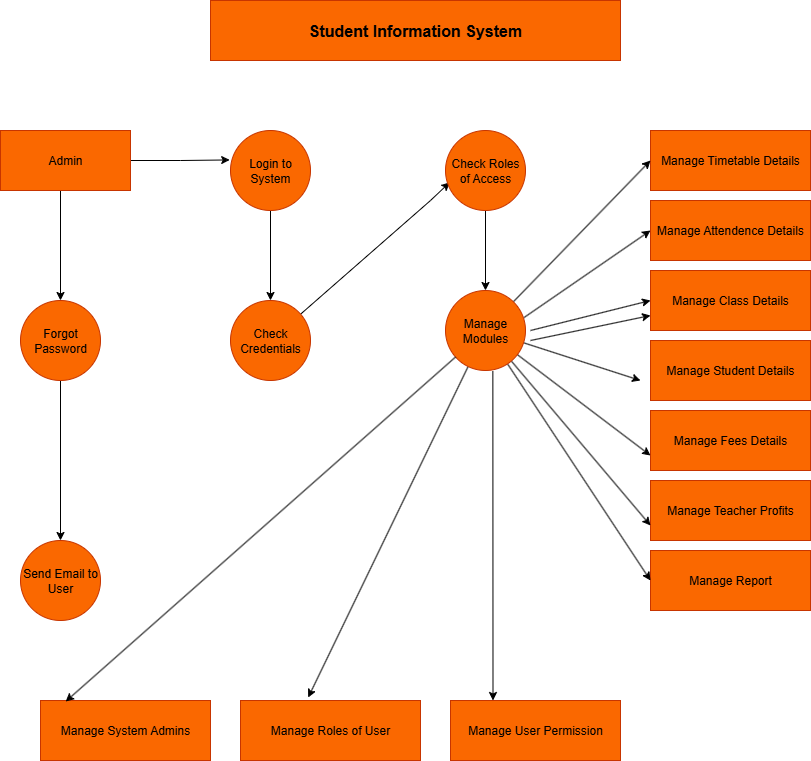

The diagram above was exported from draw.io. Its source (the exported page's mxGraphModel, read from the mxfile embedded in the PNG):
<mxGraphModel dx="1389" dy="749" grid="1" gridSize="10" guides="1" tooltips="1" connect="1" arrows="1" fold="1" page="1" pageScale="1" pageWidth="850" pageHeight="1100" background="light-dark(#FFFFFF,#FFFFFF)" math="0" shadow="0">
  <root>
    <mxCell id="0" />
    <mxCell id="1" parent="0" />
    <mxCell id="E0wfI2aZnRkToSobv85h-1" value="&lt;b&gt;&lt;font style=&quot;font-size: 16px;&quot;&gt;Student Information System&lt;/font&gt;&lt;/b&gt;" style="rounded=0;whiteSpace=wrap;html=1;fillColor=#fa6800;fontColor=#000000;strokeColor=#C73500;" vertex="1" parent="1">
      <mxGeometry x="230" y="60" width="410" height="60" as="geometry" />
    </mxCell>
    <mxCell id="E0wfI2aZnRkToSobv85h-2" value="Manage Timetable Details" style="rounded=0;whiteSpace=wrap;html=1;fillColor=#fa6800;fontColor=#000000;strokeColor=#C73500;" vertex="1" parent="1">
      <mxGeometry x="670" y="190" width="160" height="60" as="geometry" />
    </mxCell>
    <mxCell id="E0wfI2aZnRkToSobv85h-3" value="Manage Attendence Details" style="rounded=0;whiteSpace=wrap;html=1;fillColor=#fa6800;fontColor=#000000;strokeColor=#C73500;" vertex="1" parent="1">
      <mxGeometry x="670" y="260" width="160" height="60" as="geometry" />
    </mxCell>
    <mxCell id="E0wfI2aZnRkToSobv85h-4" value="Manage Class Details" style="rounded=0;whiteSpace=wrap;html=1;fillColor=#fa6800;fontColor=#000000;strokeColor=#C73500;" vertex="1" parent="1">
      <mxGeometry x="670" y="330" width="160" height="60" as="geometry" />
    </mxCell>
    <mxCell id="E0wfI2aZnRkToSobv85h-26" value="" style="edgeStyle=orthogonalEdgeStyle;rounded=0;orthogonalLoop=1;jettySize=auto;html=1;exitX=0.446;exitY=0.943;exitDx=0;exitDy=0;exitPerimeter=0;strokeColor=light-dark(#000000,#000033);" edge="1" parent="1" source="E0wfI2aZnRkToSobv85h-5" target="E0wfI2aZnRkToSobv85h-13">
      <mxGeometry relative="1" as="geometry">
        <mxPoint x="85" y="240" as="sourcePoint" />
        <Array as="points">
          <mxPoint x="78" y="250" />
          <mxPoint x="80" y="250" />
        </Array>
      </mxGeometry>
    </mxCell>
    <mxCell id="E0wfI2aZnRkToSobv85h-28" value="" style="edgeStyle=orthogonalEdgeStyle;rounded=0;orthogonalLoop=1;jettySize=auto;html=1;entryX=-0.01;entryY=0.368;entryDx=0;entryDy=0;entryPerimeter=0;strokeColor=light-dark(#000000,#000033);" edge="1" parent="1" source="E0wfI2aZnRkToSobv85h-5" target="E0wfI2aZnRkToSobv85h-15">
      <mxGeometry relative="1" as="geometry" />
    </mxCell>
    <mxCell id="E0wfI2aZnRkToSobv85h-5" value="Admin" style="rounded=0;whiteSpace=wrap;html=1;fillColor=#fa6800;fontColor=#000000;strokeColor=#C73500;" vertex="1" parent="1">
      <mxGeometry x="20" y="190" width="130" height="60" as="geometry" />
    </mxCell>
    <mxCell id="E0wfI2aZnRkToSobv85h-6" value="Manage Student Details" style="rounded=0;whiteSpace=wrap;html=1;fillColor=#fa6800;fontColor=#000000;strokeColor=#C73500;" vertex="1" parent="1">
      <mxGeometry x="670" y="400" width="160" height="60" as="geometry" />
    </mxCell>
    <mxCell id="E0wfI2aZnRkToSobv85h-7" value="Manage Fees Details" style="rounded=0;whiteSpace=wrap;html=1;fillColor=#fa6800;fontColor=#000000;strokeColor=#C73500;" vertex="1" parent="1">
      <mxGeometry x="670" y="470" width="160" height="60" as="geometry" />
    </mxCell>
    <mxCell id="E0wfI2aZnRkToSobv85h-8" value="Manage Teacher Profits" style="rounded=0;whiteSpace=wrap;html=1;fillColor=#fa6800;fontColor=#000000;strokeColor=#C73500;" vertex="1" parent="1">
      <mxGeometry x="670" y="540" width="160" height="60" as="geometry" />
    </mxCell>
    <mxCell id="E0wfI2aZnRkToSobv85h-9" value="Manage Report" style="rounded=0;whiteSpace=wrap;html=1;fillColor=#fa6800;fontColor=#000000;strokeColor=#C73500;" vertex="1" parent="1">
      <mxGeometry x="670" y="610" width="160" height="60" as="geometry" />
    </mxCell>
    <mxCell id="E0wfI2aZnRkToSobv85h-10" value="Manage System Admins" style="rounded=0;whiteSpace=wrap;html=1;fillColor=#fa6800;fontColor=#000000;strokeColor=#C73500;" vertex="1" parent="1">
      <mxGeometry x="60" y="760" width="170" height="60" as="geometry" />
    </mxCell>
    <mxCell id="E0wfI2aZnRkToSobv85h-11" value="Manage Roles of User" style="rounded=0;whiteSpace=wrap;html=1;fillColor=#fa6800;fontColor=#000000;strokeColor=#C73500;" vertex="1" parent="1">
      <mxGeometry x="260" y="760" width="180" height="60" as="geometry" />
    </mxCell>
    <mxCell id="E0wfI2aZnRkToSobv85h-12" value="Manage User Permission" style="rounded=0;whiteSpace=wrap;html=1;fillColor=#fa6800;fontColor=#000000;strokeColor=#C73500;" vertex="1" parent="1">
      <mxGeometry x="470" y="760" width="170" height="60" as="geometry" />
    </mxCell>
    <mxCell id="E0wfI2aZnRkToSobv85h-43" style="edgeStyle=orthogonalEdgeStyle;rounded=0;orthogonalLoop=1;jettySize=auto;html=1;strokeColor=light-dark(#000000,#000033);entryX=0.5;entryY=0;entryDx=0;entryDy=0;" edge="1" parent="1" source="E0wfI2aZnRkToSobv85h-13" target="E0wfI2aZnRkToSobv85h-14">
      <mxGeometry relative="1" as="geometry">
        <mxPoint x="80" y="590" as="targetPoint" />
      </mxGeometry>
    </mxCell>
    <mxCell id="E0wfI2aZnRkToSobv85h-13" value="Forgot Password" style="ellipse;whiteSpace=wrap;html=1;aspect=fixed;fillColor=#fa6800;fontColor=#000000;strokeColor=#C73500;" vertex="1" parent="1">
      <mxGeometry x="40" y="360" width="80" height="80" as="geometry" />
    </mxCell>
    <mxCell id="E0wfI2aZnRkToSobv85h-14" value="Send Email to User" style="ellipse;whiteSpace=wrap;html=1;aspect=fixed;fillColor=#fa6800;strokeColor=#C73500;fontColor=#000000;" vertex="1" parent="1">
      <mxGeometry x="40" y="600" width="80" height="80" as="geometry" />
    </mxCell>
    <mxCell id="E0wfI2aZnRkToSobv85h-22" value="" style="edgeStyle=orthogonalEdgeStyle;rounded=0;orthogonalLoop=1;jettySize=auto;html=1;strokeColor=light-dark(#000000,#000033);" edge="1" parent="1" source="E0wfI2aZnRkToSobv85h-15" target="E0wfI2aZnRkToSobv85h-16">
      <mxGeometry relative="1" as="geometry" />
    </mxCell>
    <mxCell id="E0wfI2aZnRkToSobv85h-15" value="Login to System" style="ellipse;whiteSpace=wrap;html=1;aspect=fixed;fillColor=#fa6800;fontColor=#000000;strokeColor=#C73500;" vertex="1" parent="1">
      <mxGeometry x="250" y="190" width="80" height="80" as="geometry" />
    </mxCell>
    <mxCell id="E0wfI2aZnRkToSobv85h-48" style="edgeStyle=none;rounded=0;orthogonalLoop=1;jettySize=auto;html=1;strokeColor=light-dark(#000000,#000033);entryX=0.053;entryY=0.648;entryDx=0;entryDy=0;entryPerimeter=0;" edge="1" parent="1" source="E0wfI2aZnRkToSobv85h-16" target="E0wfI2aZnRkToSobv85h-17">
      <mxGeometry relative="1" as="geometry">
        <mxPoint x="460" y="250" as="targetPoint" />
        <Array as="points">
          <mxPoint x="450" y="260" />
        </Array>
      </mxGeometry>
    </mxCell>
    <mxCell id="E0wfI2aZnRkToSobv85h-16" value="Check Credentials" style="ellipse;whiteSpace=wrap;html=1;aspect=fixed;fillColor=#fa6800;fontColor=#000000;strokeColor=#C73500;" vertex="1" parent="1">
      <mxGeometry x="250" y="360" width="80" height="80" as="geometry" />
    </mxCell>
    <mxCell id="E0wfI2aZnRkToSobv85h-23" value="" style="edgeStyle=orthogonalEdgeStyle;rounded=0;orthogonalLoop=1;jettySize=auto;html=1;strokeColor=light-dark(#000000,#000033);" edge="1" parent="1" source="E0wfI2aZnRkToSobv85h-17" target="E0wfI2aZnRkToSobv85h-18">
      <mxGeometry relative="1" as="geometry" />
    </mxCell>
    <mxCell id="E0wfI2aZnRkToSobv85h-17" value="Check Roles of Access" style="ellipse;whiteSpace=wrap;html=1;aspect=fixed;fillColor=#fa6800;fontColor=#000000;strokeColor=#C73500;" vertex="1" parent="1">
      <mxGeometry x="465" y="190" width="80" height="80" as="geometry" />
    </mxCell>
    <mxCell id="E0wfI2aZnRkToSobv85h-50" style="edgeStyle=none;rounded=0;orthogonalLoop=1;jettySize=auto;html=1;strokeColor=light-dark(#000000,#000033);entryX=0;entryY=0.5;entryDx=0;entryDy=0;" edge="1" parent="1" source="E0wfI2aZnRkToSobv85h-18" target="E0wfI2aZnRkToSobv85h-2">
      <mxGeometry relative="1" as="geometry">
        <mxPoint x="660" y="230" as="targetPoint" />
      </mxGeometry>
    </mxCell>
    <mxCell id="E0wfI2aZnRkToSobv85h-51" style="edgeStyle=none;rounded=0;orthogonalLoop=1;jettySize=auto;html=1;exitX=0.982;exitY=0.338;exitDx=0;exitDy=0;strokeColor=light-dark(#000000,#000033);entryX=0;entryY=0.5;entryDx=0;entryDy=0;exitPerimeter=0;" edge="1" parent="1" source="E0wfI2aZnRkToSobv85h-18" target="E0wfI2aZnRkToSobv85h-3">
      <mxGeometry relative="1" as="geometry">
        <mxPoint x="660" y="290" as="targetPoint" />
        <Array as="points" />
      </mxGeometry>
    </mxCell>
    <mxCell id="E0wfI2aZnRkToSobv85h-52" style="edgeStyle=none;rounded=0;orthogonalLoop=1;jettySize=auto;html=1;entryX=0;entryY=0.5;entryDx=0;entryDy=0;strokeColor=light-dark(#000000,#000033);" edge="1" parent="1" target="E0wfI2aZnRkToSobv85h-4">
      <mxGeometry relative="1" as="geometry">
        <mxPoint x="550" y="390" as="sourcePoint" />
      </mxGeometry>
    </mxCell>
    <mxCell id="E0wfI2aZnRkToSobv85h-53" style="edgeStyle=none;rounded=0;orthogonalLoop=1;jettySize=auto;html=1;entryX=0;entryY=0.75;entryDx=0;entryDy=0;" edge="1" parent="1" target="E0wfI2aZnRkToSobv85h-4">
      <mxGeometry relative="1" as="geometry">
        <mxPoint x="550" y="400" as="sourcePoint" />
        <Array as="points" />
      </mxGeometry>
    </mxCell>
    <mxCell id="E0wfI2aZnRkToSobv85h-54" style="edgeStyle=none;rounded=0;orthogonalLoop=1;jettySize=auto;html=1;strokeColor=light-dark(#000000,#000033);" edge="1" parent="1" source="E0wfI2aZnRkToSobv85h-18">
      <mxGeometry relative="1" as="geometry">
        <mxPoint x="660" y="440" as="targetPoint" />
      </mxGeometry>
    </mxCell>
    <mxCell id="E0wfI2aZnRkToSobv85h-55" style="edgeStyle=none;rounded=0;orthogonalLoop=1;jettySize=auto;html=1;entryX=0;entryY=0.75;entryDx=0;entryDy=0;strokeColor=light-dark(#000000,#000033);" edge="1" parent="1" source="E0wfI2aZnRkToSobv85h-18" target="E0wfI2aZnRkToSobv85h-7">
      <mxGeometry relative="1" as="geometry" />
    </mxCell>
    <mxCell id="E0wfI2aZnRkToSobv85h-56" style="edgeStyle=none;rounded=0;orthogonalLoop=1;jettySize=auto;html=1;entryX=0;entryY=0.75;entryDx=0;entryDy=0;strokeColor=light-dark(#000000,#000033);" edge="1" parent="1" source="E0wfI2aZnRkToSobv85h-18" target="E0wfI2aZnRkToSobv85h-8">
      <mxGeometry relative="1" as="geometry" />
    </mxCell>
    <mxCell id="E0wfI2aZnRkToSobv85h-57" style="edgeStyle=none;rounded=0;orthogonalLoop=1;jettySize=auto;html=1;entryX=0;entryY=0.5;entryDx=0;entryDy=0;strokeColor=light-dark(#000000,#000033);" edge="1" parent="1" source="E0wfI2aZnRkToSobv85h-18" target="E0wfI2aZnRkToSobv85h-9">
      <mxGeometry relative="1" as="geometry" />
    </mxCell>
    <mxCell id="E0wfI2aZnRkToSobv85h-59" value="" style="edgeStyle=none;rounded=0;orthogonalLoop=1;jettySize=auto;html=1;strokeColor=light-dark(#000000,#000033);exitX=0.592;exitY=1.008;exitDx=0;exitDy=0;exitPerimeter=0;entryX=0.25;entryY=0;entryDx=0;entryDy=0;" edge="1" parent="1" source="E0wfI2aZnRkToSobv85h-18" target="E0wfI2aZnRkToSobv85h-12">
      <mxGeometry relative="1" as="geometry">
        <mxPoint x="512" y="750" as="targetPoint" />
      </mxGeometry>
    </mxCell>
    <mxCell id="E0wfI2aZnRkToSobv85h-66" style="edgeStyle=none;rounded=0;orthogonalLoop=1;jettySize=auto;html=1;strokeColor=light-dark(#000000,#000033);entryX=0.376;entryY=-0.05;entryDx=0;entryDy=0;entryPerimeter=0;" edge="1" parent="1" source="E0wfI2aZnRkToSobv85h-18" target="E0wfI2aZnRkToSobv85h-11">
      <mxGeometry relative="1" as="geometry">
        <mxPoint x="330" y="750" as="targetPoint" />
      </mxGeometry>
    </mxCell>
    <mxCell id="E0wfI2aZnRkToSobv85h-18" value="Manage Modules" style="ellipse;whiteSpace=wrap;html=1;aspect=fixed;fillColor=#fa6800;fontColor=#000000;strokeColor=#C73500;" vertex="1" parent="1">
      <mxGeometry x="465" y="350" width="80" height="80" as="geometry" />
    </mxCell>
    <mxCell id="E0wfI2aZnRkToSobv85h-67" style="edgeStyle=none;rounded=0;orthogonalLoop=1;jettySize=auto;html=1;entryX=0.148;entryY=0.017;entryDx=0;entryDy=0;entryPerimeter=0;strokeColor=light-dark(#000000,#000033);" edge="1" parent="1" source="E0wfI2aZnRkToSobv85h-18" target="E0wfI2aZnRkToSobv85h-10">
      <mxGeometry relative="1" as="geometry" />
    </mxCell>
  </root>
</mxGraphModel>